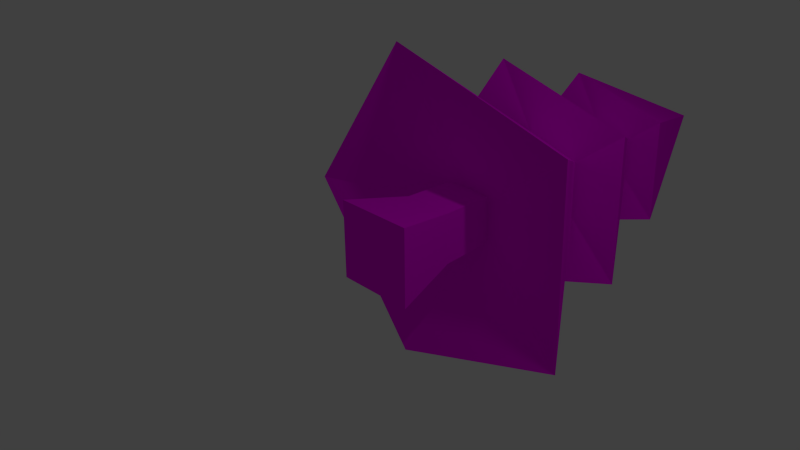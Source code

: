 # Source: 3.blend  (saved by Blender 2.73.0; exported with 4.5.12 LTS)
import bpy
from mathutils import Matrix  # noqa: F401  (used for matrix-valued properties, if any)

bpy.ops.wm.read_factory_settings(use_empty=True)
scene = bpy.context.scene
scene.name = 'Scene'

# ---- collections
col_collection_1 = bpy.data.collections.new('Collection 1'); scene.collection.children.link(col_collection_1)

# ---- images (referenced by path relative to the original .blend; pixels are not part of the script)
import os
ASSET_DIR = os.environ.get("B2B_ASSET_DIR", "")  # directory of the original .blend (textures are referenced by path, not embedded)
HERE = os.path.dirname(os.path.abspath(__file__))  # packed textures are extracted next to this script under _unpacked/

def load_image(name, relpath, width, height, colorspace="sRGB"):
    """Load a texture the original file referenced (path relative to the .blend, or extracted next to this script)."""
    p = next((c for c in (os.path.join(HERE, relpath), os.path.join(ASSET_DIR, relpath)) if relpath and os.path.exists(c)), "")
    if p:
        img = bpy.data.images.load(p, check_existing=True)
        img.name = name
    else:  # same state as the original file: an image datablock whose file is absent (Cycles renders it pink)
        img = bpy.data.images.new(name, width, height)
        img.source = "FILE"
        img.filepath = "//" + (relpath or name)
    img.colorspace_settings.name = colorspace
    return img
img_treeatlas_png = load_image('TreeAtlas.png', 'TreeAtlas.png', 1024, 1024, 'sRGB')

# ---- materials (node trees are filled in below, after node groups)
mat_tree = bpy.data.materials.new('Tree')
mat_tree.alpha_threshold = 0.0
mat_tree.roughness = 0.5

# ---- material node trees
mat_tree.use_nodes = True; mat_tree.node_tree.nodes.clear()
_N = mat_tree.node_tree.nodes; _L = mat_tree.node_tree.links
n0 = _N.new('ShaderNodeOutputMaterial'); n0.name = 'Material Output'; n0.location = (300, 300)
n1 = _N.new('ShaderNodeBsdfDiffuse'); n1.name = 'Diffuse BSDF'; n1.location = (10, 300)
n2 = _N.new('ShaderNodeTexImage'); n2.name = 'Image Texture'; n2.location = (-180, 300)
n2.width = 140
n2.image = img_treeatlas_png
_L.new(n1.outputs[0], n0.inputs[0])
_L.new(n2.outputs[0], n1.inputs[0])
n0.is_active_output = True

# ---- world
world_world = bpy.data.worlds.new('World'); scene.world = world_world
world_world.color = (0.05088, 0.05088, 0.05088)
world_world.use_sun_shadow = False
world_world.sun_shadow_jitter_overblur = 0.0
world_world.cycles.sampling_method = 'MANUAL'
world_world.cycles.sample_map_resolution = 256

# ---- cameras
cam_camera = bpy.data.cameras.new('Camera')
cam_camera.clip_end = 100.0
cam_camera.lens = 35.0
cam_camera.sensor_width = 32.0
cam_camera.sensor_height = 18.0
cam_camera.ortho_scale = 7.314
cam_camera.dof.focus_distance = 0.0

# ---- lights
light_lamp = bpy.data.lights.new('Lamp', 'POINT')
light_lamp.transmission_factor = 0.0
light_lamp.cutoff_distance = 30.0
light_lamp.energy = 100.0
light_lamp.shadow_buffer_clip_start = 1.001
light_lamp.shadow_soft_size = 0.1
light_lamp.shadow_maximum_resolution = 0.006
light_lamp.use_absolute_resolution = True
light_lamp.cycles.use_multiple_importance_sampling = False

# ---- meshes
me_trunk = bpy.data.meshes.new('Trunk')
me_trunk.from_pydata([(-0.5781, 5.96e-08, 0.5781), (0.5781, 0.0, 0.5781), (-0.5781, 0.0, -0.5781), (0.5781, -5.96e-08, -0.5781), (-0.3516, 2.053, 0.3516), (0.3516, 2.053, 0.3516), (-0.3516, 2.053, -0.3516), (0.3516, 2.053, -0.3516), (0.378, 0.9858, -0.378), (-0.378, 0.9858, -0.378), (0.378, 0.9858, 0.378), (-0.378, 0.9858, 0.378), (-0.3895, 4.82, -1.304), (4.768e-07, 7.541, -9.537e-07), (1.12, 4.82, -0.7733), (1.081, 4.82, 0.8258), (-0.4512, 4.82, 1.284), (-1.36, 4.82, -0.03245), (-0.5671, 5.015, -0.01353), (-0.1881, 5.015, 0.5352), (0.4508, 5.015, 0.3443), (0.4667, 5.015, -0.3224), (-0.1624, 5.015, -0.5435), (-0.7248, 1.228, -2.426), (2.083, 1.228, -1.439), (2.012, 1.228, 1.537), (-0.8396, 1.228, 2.389), (-2.531, 1.228, -0.06037), (-0.7515, 3.412, -0.01793), (-0.2493, 3.412, 0.7092), (0.5975, 3.412, 0.4563), (0.6186, 3.412, -0.4272), (-0.2152, 3.412, -0.7203), (-0.5493, 3.171, -1.839), (1.579, 3.171, -1.091), (1.525, 3.171, 1.165), (-0.6364, 3.171, 1.81), (-1.918, 3.171, -0.04576), (2.384e-07, 1.92, -1.192e-07)], [], [(0, 2, 3, 1), (4, 5, 7, 6), (8, 9, 6, 7), (10, 8, 7, 5), (11, 10, 5, 4), (9, 11, 4, 6), (2, 0, 11, 9), (0, 1, 10, 11), (1, 3, 8, 10), (3, 2, 9, 8), (16, 13, 17), (12, 13, 14), (15, 13, 16), (17, 13, 12), (14, 13, 15), (14, 15, 20, 21), (28, 32, 23, 27), (17, 12, 22, 18), (16, 17, 18, 19), (15, 16, 19, 20), (12, 14, 21, 22), (32, 31, 24, 23), (37, 33, 32, 28), (33, 34, 31, 32), (29, 28, 27, 26), (31, 30, 25, 24), (18, 22, 33, 37), (35, 36, 29, 30), (36, 37, 28, 29), (30, 29, 26, 25), (19, 18, 37, 36), (21, 20, 35, 34), (22, 21, 34, 33), (20, 19, 36, 35), (34, 35, 30, 31), (25, 26, 38), (24, 25, 38), (26, 27, 38), (23, 24, 38), (27, 23, 38)])
_uv = me_trunk.uv_layers.new(name='UVMap')
_uv.uv.foreach_set('vector', [0.0, 0.0, 0.0, 0.0, 0.0, 0.0, 0.0, 0.0, 0.0, 0.0, 0.0, 0.0, 0.0, 0.0, 0.0, 0.0, 0.0, 0.0, 0.0, 0.0, 0.0, 0.0, 0.0, 0.0, 0.0, 0.0, 0.0, 0.0, 0.0, 0.0, 0.0, 0.0, 0.0, 0.0, 0.0, 0.0, 0.0, 0.0, 0.0, 0.0, 0.0, 0.0, 0.0, 0.0, 0.0, 0.0, 0.0, 0.0, 0.0, 0.0, 0.0, 0.0, 0.0, 0.0, 0.0, 0.0, 0.0, 0.0, 0.0, 0.0, 0.0, 0.0, 0.0, 0.0, 0.0, 0.0, 0.0, 0.0, 0.0, 0.0, 0.0, 0.0, 0.0, 0.0, 0.0, 0.0, 0.0, 0.0, 0.0, 0.0, 0.6356, 0.9208, 0.6356, 0.9208, 0.6356, 0.9208, 0.6356, 0.9208, 0.6356, 0.9208, 0.6356, 0.9208, 0.6356, 0.9208, 0.6356, 0.9208, 0.6356, 0.9208, 0.6356, 0.9208, 0.6356, 0.9208, 0.6356, 0.9208, 0.6356, 0.9208, 0.6356, 0.9208, 0.6356, 0.9208, 0.6356, 0.9208, 0.6356, 0.9208, 0.6356, 0.9208, 0.6356, 0.9208, 0.6356, 0.9208, 0.6356, 0.9208, 0.6356, 0.9208, 0.6356, 0.9208, 0.6356, 0.9208, 0.6356, 0.9208, 0.6356, 0.9208, 0.6356, 0.9208, 0.6356, 0.9208, 0.6356, 0.9208, 0.6356, 0.9208, 0.6356, 0.9208, 0.6356, 0.9208, 0.6356, 0.9208, 0.6356, 0.9208, 0.6356, 0.9208, 0.6356, 0.9208, 0.6356, 0.9208, 0.6356, 0.9208, 0.6356, 0.9208, 0.6356, 0.9208, 0.6356, 0.9208, 0.6356, 0.9208, 0.6356, 0.9208, 0.6356, 0.9208, 0.6356, 0.9208, 0.6356, 0.9208, 0.6356, 0.9208, 0.6356, 0.9208, 0.6356, 0.9208, 0.6356, 0.9208, 0.6356, 0.9208, 0.6356, 0.9208, 0.6356, 0.9208, 0.6356, 0.9208, 0.6356, 0.9208, 0.6356, 0.9208, 0.6356, 0.9208, 0.6356, 0.9208, 0.6356, 0.9208, 0.6356, 0.9208, 0.6356, 0.9208, 0.6356, 0.9208, 0.6356, 0.9208, 0.6356, 0.9208, 0.6356, 0.9208, 0.6356, 0.9208, 0.6356, 0.9208, 0.6356, 0.9208, 0.6356, 0.9208, 0.6356, 0.9208, 0.6356, 0.9208, 0.6356, 0.9208, 0.6356, 0.9208, 0.6356, 0.9208, 0.6356, 0.9208, 0.6356, 0.9208, 0.6356, 0.9208, 0.6356, 0.9208, 0.6356, 0.9208, 0.6356, 0.9208, 0.6356, 0.9208, 0.6356, 0.9208, 0.6356, 0.9208, 0.6356, 0.9208, 0.6356, 0.9208, 0.6356, 0.9208, 0.6356, 0.9208, 0.6356, 0.9208, 0.6356, 0.9208, 0.6356, 0.9208, 0.6356, 0.9208, 0.6356, 0.9208, 0.6356, 0.9208, 0.6356, 0.9208, 0.6356, 0.9208, 0.6356, 0.9208, 0.6356, 0.9208, 0.6356, 0.9208, 0.6356, 0.9208, 0.6356, 0.9208, 0.6356, 0.9208, 0.6356, 0.9208, 0.6356, 0.9208, 0.6356, 0.9208, 0.6356, 0.9208, 0.6356, 0.9208, 0.6356, 0.9208, 0.6356, 0.9208, 0.6356, 0.9208, 0.6356, 0.9208])
me_trunk.materials.append(mat_tree)
me_trunk.use_remesh_preserve_volume = False
me_trunk.use_remesh_preserve_attributes = False
me_trunk.use_mirror_vertex_groups = False
me_trunk.update()

# ---- objects
ob_tree = bpy.data.objects.new('Tree', me_trunk)
ob_lamp = bpy.data.objects.new('Lamp', light_lamp)
ob_camera = bpy.data.objects.new('Camera', cam_camera)

# ---- transforms, parenting, visibility, modifiers, constraints
ob_tree.location = (0.0, 0.0, 0.0)
ob_tree.lineart.crease_threshold = 0.0
ob_lamp.location = (4.076, 1.005, 5.904)
ob_lamp.rotation_euler = (0.6503, 0.05522, 1.866)
ob_lamp.lock_rotations_4d = False
ob_lamp.empty_display_type = 'ARROWS'
ob_lamp.color = (0.0, 0.0, 0.0, 0.0)
ob_lamp.lineart.crease_threshold = 0.0
ob_camera.location = (7.481, -6.508, 5.344)
ob_camera.rotation_euler = (1.109, 0.01082, 0.8149)
ob_camera.lock_rotations_4d = False
ob_camera.empty_display_type = 'ARROWS'
ob_camera.color = (0.0, 0.0, 0.0, 0.0)
ob_camera.display_type = 'WIRE'
ob_camera.lineart.crease_threshold = 0.0

# ---- collection membership
col_collection_1.objects.link(ob_tree)
col_collection_1.objects.link(ob_lamp)
col_collection_1.objects.link(ob_camera)

# ---- scene / render settings (as saved in the file)
scene.camera = ob_camera
scene.frame_start = 1; scene.frame_end = 250; scene.frame_set(1)
scene.render.engine = 'CYCLES'
scene.render.resolution_percentage = 50
scene.render.dither_intensity = 0.0
scene.cycles.use_denoising = False
scene.cycles.samples = 10
scene.cycles.sampling_pattern = 'TABULATED_SOBOL'
scene.cycles.light_sampling_threshold = 0.0
scene.cycles.use_adaptive_sampling = False
scene.cycles.use_light_tree = False
scene.cycles.blur_glossy = 0.0
scene.cycles.pixel_filter_type = 'GAUSSIAN'
scene.cycles.sample_clamp_indirect = 0.0
scene.view_settings.view_transform = 'Standard'
bpy.context.view_layer.update()

